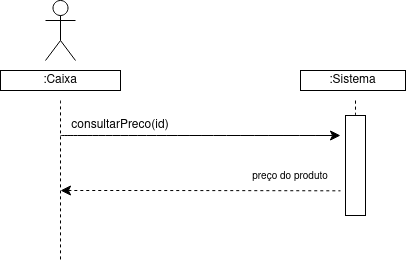

The diagram above was exported from draw.io. Its source (the exported page's mxGraphModel, read from the mxfile embedded in the PNG):
<mxGraphModel dx="1140" dy="532" grid="1" gridSize="10" guides="1" tooltips="1" connect="1" arrows="1" fold="1" page="1" pageScale="1" pageWidth="850" pageHeight="1100" math="0" shadow="0">
  <root>
    <mxCell id="0" />
    <mxCell id="1" parent="0" />
    <mxCell id="dupzYkKquYSHnxmJmB-P-13" edge="1" parent="1" style="edgeStyle=none;curved=1;rounded=0;orthogonalLoop=1;jettySize=auto;html=1;fontSize=12;startSize=8;endSize=8;">
      <mxGeometry relative="1" as="geometry">
        <mxPoint x="180" y="195" as="sourcePoint" />
        <mxPoint x="460" y="195" as="targetPoint" />
      </mxGeometry>
    </mxCell>
    <mxCell id="dupzYkKquYSHnxmJmB-P-15" edge="1" parent="1" style="edgeStyle=none;curved=1;rounded=0;orthogonalLoop=1;jettySize=auto;html=1;fontSize=12;startSize=8;endSize=8;startArrow=classic;startFill=1;endArrow=none;endFill=0;dashed=1;">
      <mxGeometry relative="1" as="geometry">
        <Array as="points">
          <mxPoint x="320" y="250" />
        </Array>
        <mxPoint x="180" y="250" as="sourcePoint" />
        <mxPoint x="460" y="250.33000000000004" as="targetPoint" />
      </mxGeometry>
    </mxCell>
    <mxCell id="dupzYkKquYSHnxmJmB-P-19" parent="1" style="text;html=1;whiteSpace=wrap;strokeColor=none;fillColor=none;align=center;verticalAlign=middle;rounded=0;fontSize=16;" value="&lt;font style=&quot;font-size: 10px;&quot;&gt;preço do produto&lt;/font&gt;" vertex="1">
      <mxGeometry height="30" width="100" x="360" y="220" as="geometry" />
    </mxCell>
    <mxCell id="dupzYkKquYSHnxmJmB-P-22" edge="1" parent="1" source="dupzYkKquYSHnxmJmB-P-21" style="edgeStyle=none;curved=1;rounded=0;orthogonalLoop=1;jettySize=auto;html=1;entryX=0.5;entryY=1;entryDx=0;entryDy=0;fontSize=12;startSize=8;endSize=8;endArrow=none;endFill=0;dashed=1;">
      <mxGeometry relative="1" as="geometry">
        <mxPoint x="475" y="160" as="targetPoint" />
      </mxGeometry>
    </mxCell>
    <mxCell id="dupzYkKquYSHnxmJmB-P-33" edge="1" parent="1" source="dupzYkKquYSHnxmJmB-P-21" style="edgeStyle=none;curved=1;rounded=0;orthogonalLoop=1;jettySize=auto;html=1;exitX=1;exitY=0.5;exitDx=0;exitDy=0;entryX=0;entryY=0.5;entryDx=0;entryDy=0;fontSize=12;startSize=8;endSize=8;dashed=1;endArrow=none;endFill=0;">
      <mxGeometry relative="1" as="geometry">
        <mxPoint x="475" y="255" as="targetPoint" />
      </mxGeometry>
    </mxCell>
    <mxCell id="dupzYkKquYSHnxmJmB-P-21" parent="1" style="rounded=0;whiteSpace=wrap;html=1;rotation=90;" value="" vertex="1">
      <mxGeometry height="20" width="100" x="425" y="215" as="geometry" />
    </mxCell>
    <mxCell id="dupzYkKquYSHnxmJmB-P-23" edge="1" parent="1" style="edgeStyle=none;orthogonalLoop=1;jettySize=auto;html=1;rounded=0;fontSize=12;startSize=8;endSize=8;curved=1;endArrow=none;endFill=0;dashed=1;" value="">
      <mxGeometry relative="1" width="140" as="geometry">
        <Array as="points" />
        <mxPoint x="180" y="160" as="sourcePoint" />
        <mxPoint x="180" y="320" as="targetPoint" />
      </mxGeometry>
    </mxCell>
    <mxCell id="Ey4ZoZCtD9a0uIFWcwvA-1" parent="1" style="shape=umlActor;verticalLabelPosition=bottom;verticalAlign=top;html=1;outlineConnect=0;" value="" vertex="1">
      <mxGeometry height="60" width="30" x="165" y="60" as="geometry" />
    </mxCell>
    <mxCell id="uTaxHPjFRVdCL50K1k7a-1" parent="1" style="rounded=0;whiteSpace=wrap;html=1;" value=":Sistema" vertex="1">
      <mxGeometry height="20" width="105" x="420" y="130" as="geometry" />
    </mxCell>
    <mxCell id="uTaxHPjFRVdCL50K1k7a-3" parent="1" style="rounded=0;whiteSpace=wrap;html=1;" value=":Caixa" vertex="1">
      <mxGeometry height="20" width="120" x="120" y="130" as="geometry" />
    </mxCell>
    <mxCell id="uTaxHPjFRVdCL50K1k7a-5" parent="1" style="text;html=1;whiteSpace=wrap;strokeColor=none;fillColor=none;align=center;verticalAlign=middle;rounded=0;" value="consultarPreco(id)" vertex="1">
      <mxGeometry height="30" width="60" x="210" y="170" as="geometry" />
    </mxCell>
  </root>
</mxGraphModel>